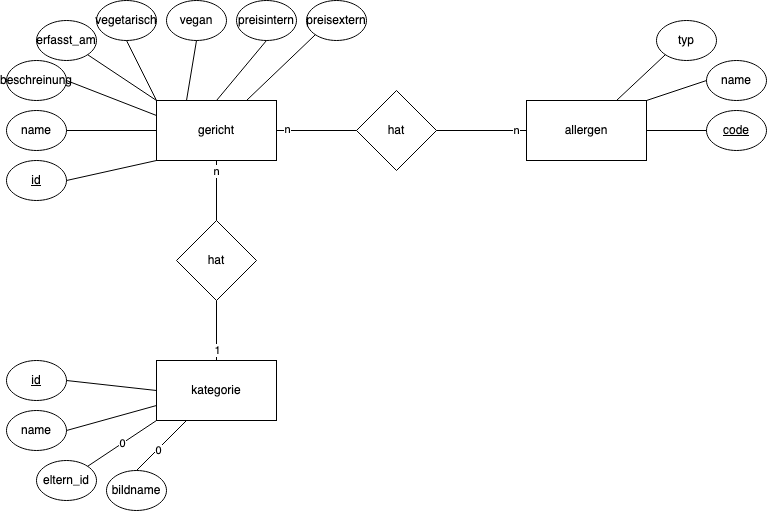

The diagram above was exported from draw.io. Its source (the exported page's mxGraphModel, read from the mxfile embedded in the PNG):
<mxGraphModel dx="1012" dy="551" grid="1" gridSize="10" guides="1" tooltips="1" connect="1" arrows="1" fold="1" page="1" pageScale="1" pageWidth="827" pageHeight="1169" math="0" shadow="0">
  <root>
    <mxCell id="0" />
    <mxCell id="1" parent="0" />
    <mxCell id="H6WKYOvfW-DB3sWHxQkn-1" value="gericht" style="rounded=0;whiteSpace=wrap;html=1;" vertex="1" parent="1">
      <mxGeometry x="190" y="200" width="120" height="60" as="geometry" />
    </mxCell>
    <mxCell id="H6WKYOvfW-DB3sWHxQkn-2" value="&lt;u&gt;id&lt;/u&gt;" style="ellipse;whiteSpace=wrap;html=1;" vertex="1" parent="1">
      <mxGeometry x="40" y="260" width="60" height="40" as="geometry" />
    </mxCell>
    <mxCell id="H6WKYOvfW-DB3sWHxQkn-3" value="name" style="ellipse;whiteSpace=wrap;html=1;" vertex="1" parent="1">
      <mxGeometry x="40" y="210" width="60" height="40" as="geometry" />
    </mxCell>
    <mxCell id="H6WKYOvfW-DB3sWHxQkn-4" value="beschreinung" style="ellipse;whiteSpace=wrap;html=1;" vertex="1" parent="1">
      <mxGeometry x="40" y="160" width="60" height="40" as="geometry" />
    </mxCell>
    <mxCell id="H6WKYOvfW-DB3sWHxQkn-5" value="erfasst_am" style="ellipse;whiteSpace=wrap;html=1;" vertex="1" parent="1">
      <mxGeometry x="70" y="120" width="60" height="40" as="geometry" />
    </mxCell>
    <mxCell id="H6WKYOvfW-DB3sWHxQkn-6" value="vegetarisch" style="ellipse;whiteSpace=wrap;html=1;" vertex="1" parent="1">
      <mxGeometry x="130" y="100" width="60" height="40" as="geometry" />
    </mxCell>
    <mxCell id="H6WKYOvfW-DB3sWHxQkn-7" value="vegan" style="ellipse;whiteSpace=wrap;html=1;" vertex="1" parent="1">
      <mxGeometry x="200" y="100" width="60" height="40" as="geometry" />
    </mxCell>
    <mxCell id="H6WKYOvfW-DB3sWHxQkn-8" value="preisintern" style="ellipse;whiteSpace=wrap;html=1;" vertex="1" parent="1">
      <mxGeometry x="270" y="100" width="60" height="40" as="geometry" />
    </mxCell>
    <mxCell id="H6WKYOvfW-DB3sWHxQkn-9" value="preisextern" style="ellipse;whiteSpace=wrap;html=1;" vertex="1" parent="1">
      <mxGeometry x="340" y="100" width="60" height="40" as="geometry" />
    </mxCell>
    <mxCell id="H6WKYOvfW-DB3sWHxQkn-10" value="" style="endArrow=none;html=1;rounded=0;entryX=0;entryY=1;entryDx=0;entryDy=0;" edge="1" parent="1" target="H6WKYOvfW-DB3sWHxQkn-1">
      <mxGeometry width="50" height="50" relative="1" as="geometry">
        <mxPoint x="100" y="280" as="sourcePoint" />
        <mxPoint x="150" y="230" as="targetPoint" />
      </mxGeometry>
    </mxCell>
    <mxCell id="H6WKYOvfW-DB3sWHxQkn-12" value="" style="endArrow=none;html=1;rounded=0;exitX=0.5;exitY=1;exitDx=0;exitDy=0;entryX=0;entryY=0;entryDx=0;entryDy=0;" edge="1" parent="1" source="H6WKYOvfW-DB3sWHxQkn-6" target="H6WKYOvfW-DB3sWHxQkn-1">
      <mxGeometry width="50" height="50" relative="1" as="geometry">
        <mxPoint x="190" y="330" as="sourcePoint" />
        <mxPoint x="240" y="280" as="targetPoint" />
      </mxGeometry>
    </mxCell>
    <mxCell id="H6WKYOvfW-DB3sWHxQkn-13" value="" style="endArrow=none;html=1;rounded=0;exitX=1;exitY=1;exitDx=0;exitDy=0;entryX=0;entryY=0;entryDx=0;entryDy=0;" edge="1" parent="1" source="H6WKYOvfW-DB3sWHxQkn-5" target="H6WKYOvfW-DB3sWHxQkn-1">
      <mxGeometry width="50" height="50" relative="1" as="geometry">
        <mxPoint x="190" y="330" as="sourcePoint" />
        <mxPoint x="240" y="280" as="targetPoint" />
      </mxGeometry>
    </mxCell>
    <mxCell id="H6WKYOvfW-DB3sWHxQkn-14" value="" style="endArrow=none;html=1;rounded=0;exitX=1;exitY=0.5;exitDx=0;exitDy=0;entryX=0;entryY=0.25;entryDx=0;entryDy=0;" edge="1" parent="1" source="H6WKYOvfW-DB3sWHxQkn-4" target="H6WKYOvfW-DB3sWHxQkn-1">
      <mxGeometry width="50" height="50" relative="1" as="geometry">
        <mxPoint x="190" y="330" as="sourcePoint" />
        <mxPoint x="240" y="280" as="targetPoint" />
      </mxGeometry>
    </mxCell>
    <mxCell id="H6WKYOvfW-DB3sWHxQkn-15" value="" style="endArrow=none;html=1;rounded=0;exitX=1;exitY=0.5;exitDx=0;exitDy=0;entryX=0;entryY=0.5;entryDx=0;entryDy=0;" edge="1" parent="1" source="H6WKYOvfW-DB3sWHxQkn-3" target="H6WKYOvfW-DB3sWHxQkn-1">
      <mxGeometry width="50" height="50" relative="1" as="geometry">
        <mxPoint x="190" y="330" as="sourcePoint" />
        <mxPoint x="240" y="280" as="targetPoint" />
      </mxGeometry>
    </mxCell>
    <mxCell id="H6WKYOvfW-DB3sWHxQkn-16" value="" style="endArrow=none;html=1;rounded=0;entryX=0.5;entryY=1;entryDx=0;entryDy=0;exitX=0.25;exitY=0;exitDx=0;exitDy=0;" edge="1" parent="1" source="H6WKYOvfW-DB3sWHxQkn-1" target="H6WKYOvfW-DB3sWHxQkn-7">
      <mxGeometry width="50" height="50" relative="1" as="geometry">
        <mxPoint x="190" y="330" as="sourcePoint" />
        <mxPoint x="240" y="280" as="targetPoint" />
      </mxGeometry>
    </mxCell>
    <mxCell id="H6WKYOvfW-DB3sWHxQkn-17" value="" style="endArrow=none;html=1;rounded=0;entryX=0.5;entryY=1;entryDx=0;entryDy=0;exitX=0.5;exitY=0;exitDx=0;exitDy=0;" edge="1" parent="1" source="H6WKYOvfW-DB3sWHxQkn-1" target="H6WKYOvfW-DB3sWHxQkn-8">
      <mxGeometry width="50" height="50" relative="1" as="geometry">
        <mxPoint x="190" y="330" as="sourcePoint" />
        <mxPoint x="240" y="280" as="targetPoint" />
      </mxGeometry>
    </mxCell>
    <mxCell id="H6WKYOvfW-DB3sWHxQkn-18" value="" style="endArrow=none;html=1;rounded=0;entryX=0;entryY=1;entryDx=0;entryDy=0;exitX=0.75;exitY=0;exitDx=0;exitDy=0;" edge="1" parent="1" source="H6WKYOvfW-DB3sWHxQkn-1" target="H6WKYOvfW-DB3sWHxQkn-9">
      <mxGeometry width="50" height="50" relative="1" as="geometry">
        <mxPoint x="190" y="330" as="sourcePoint" />
        <mxPoint x="240" y="280" as="targetPoint" />
      </mxGeometry>
    </mxCell>
    <mxCell id="H6WKYOvfW-DB3sWHxQkn-19" value="allergen" style="rounded=0;whiteSpace=wrap;html=1;" vertex="1" parent="1">
      <mxGeometry x="560" y="200" width="120" height="60" as="geometry" />
    </mxCell>
    <mxCell id="H6WKYOvfW-DB3sWHxQkn-20" value="typ" style="ellipse;whiteSpace=wrap;html=1;" vertex="1" parent="1">
      <mxGeometry x="690" y="120" width="60" height="40" as="geometry" />
    </mxCell>
    <mxCell id="H6WKYOvfW-DB3sWHxQkn-21" value="name" style="ellipse;whiteSpace=wrap;html=1;" vertex="1" parent="1">
      <mxGeometry x="740" y="160" width="60" height="40" as="geometry" />
    </mxCell>
    <mxCell id="H6WKYOvfW-DB3sWHxQkn-22" value="&lt;u&gt;code&lt;/u&gt;" style="ellipse;whiteSpace=wrap;html=1;" vertex="1" parent="1">
      <mxGeometry x="740" y="210" width="60" height="40" as="geometry" />
    </mxCell>
    <mxCell id="H6WKYOvfW-DB3sWHxQkn-23" value="" style="endArrow=none;html=1;rounded=0;entryX=0;entryY=1;entryDx=0;entryDy=0;exitX=0.75;exitY=0;exitDx=0;exitDy=0;" edge="1" parent="1" source="H6WKYOvfW-DB3sWHxQkn-19" target="H6WKYOvfW-DB3sWHxQkn-20">
      <mxGeometry width="50" height="50" relative="1" as="geometry">
        <mxPoint x="490" y="390" as="sourcePoint" />
        <mxPoint x="540" y="340" as="targetPoint" />
      </mxGeometry>
    </mxCell>
    <mxCell id="H6WKYOvfW-DB3sWHxQkn-24" value="" style="endArrow=none;html=1;rounded=0;exitX=0;exitY=0.5;exitDx=0;exitDy=0;entryX=1;entryY=0;entryDx=0;entryDy=0;" edge="1" parent="1" source="H6WKYOvfW-DB3sWHxQkn-21" target="H6WKYOvfW-DB3sWHxQkn-19">
      <mxGeometry width="50" height="50" relative="1" as="geometry">
        <mxPoint x="490" y="390" as="sourcePoint" />
        <mxPoint x="540" y="340" as="targetPoint" />
      </mxGeometry>
    </mxCell>
    <mxCell id="H6WKYOvfW-DB3sWHxQkn-25" value="" style="endArrow=none;html=1;rounded=0;exitX=0;exitY=0.5;exitDx=0;exitDy=0;entryX=1;entryY=0.5;entryDx=0;entryDy=0;" edge="1" parent="1" source="H6WKYOvfW-DB3sWHxQkn-22" target="H6WKYOvfW-DB3sWHxQkn-19">
      <mxGeometry width="50" height="50" relative="1" as="geometry">
        <mxPoint x="490" y="390" as="sourcePoint" />
        <mxPoint x="540" y="340" as="targetPoint" />
      </mxGeometry>
    </mxCell>
    <mxCell id="H6WKYOvfW-DB3sWHxQkn-26" value="kategorie" style="rounded=0;whiteSpace=wrap;html=1;" vertex="1" parent="1">
      <mxGeometry x="190" y="460" width="120" height="60" as="geometry" />
    </mxCell>
    <mxCell id="H6WKYOvfW-DB3sWHxQkn-27" value="&lt;u&gt;id&lt;/u&gt;" style="ellipse;whiteSpace=wrap;html=1;" vertex="1" parent="1">
      <mxGeometry x="40" y="460" width="60" height="40" as="geometry" />
    </mxCell>
    <mxCell id="H6WKYOvfW-DB3sWHxQkn-28" value="bildname" style="ellipse;whiteSpace=wrap;html=1;" vertex="1" parent="1">
      <mxGeometry x="140" y="570" width="60" height="40" as="geometry" />
    </mxCell>
    <mxCell id="H6WKYOvfW-DB3sWHxQkn-29" value="eltern_id" style="ellipse;whiteSpace=wrap;html=1;" vertex="1" parent="1">
      <mxGeometry x="70" y="560" width="60" height="40" as="geometry" />
    </mxCell>
    <mxCell id="H6WKYOvfW-DB3sWHxQkn-30" value="name" style="ellipse;whiteSpace=wrap;html=1;" vertex="1" parent="1">
      <mxGeometry x="40" y="510" width="60" height="40" as="geometry" />
    </mxCell>
    <mxCell id="H6WKYOvfW-DB3sWHxQkn-32" value="" style="endArrow=none;html=1;rounded=0;exitX=0.5;exitY=0;exitDx=0;exitDy=0;entryX=0.25;entryY=1;entryDx=0;entryDy=0;" edge="1" parent="1" source="H6WKYOvfW-DB3sWHxQkn-28" target="H6WKYOvfW-DB3sWHxQkn-26">
      <mxGeometry width="50" height="50" relative="1" as="geometry">
        <mxPoint x="490" y="480" as="sourcePoint" />
        <mxPoint x="540" y="430" as="targetPoint" />
      </mxGeometry>
    </mxCell>
    <mxCell id="H6WKYOvfW-DB3sWHxQkn-47" value="0" style="edgeLabel;html=1;align=center;verticalAlign=middle;resizable=0;points=[];" vertex="1" connectable="0" parent="H6WKYOvfW-DB3sWHxQkn-32">
      <mxGeometry x="-0.142" y="-1" relative="1" as="geometry">
        <mxPoint as="offset" />
      </mxGeometry>
    </mxCell>
    <mxCell id="H6WKYOvfW-DB3sWHxQkn-33" value="0" style="endArrow=none;html=1;rounded=0;exitX=1;exitY=0;exitDx=0;exitDy=0;entryX=0;entryY=1;entryDx=0;entryDy=0;" edge="1" parent="1" source="H6WKYOvfW-DB3sWHxQkn-29" target="H6WKYOvfW-DB3sWHxQkn-26">
      <mxGeometry width="50" height="50" relative="1" as="geometry">
        <mxPoint x="490" y="480" as="sourcePoint" />
        <mxPoint x="540" y="430" as="targetPoint" />
      </mxGeometry>
    </mxCell>
    <mxCell id="H6WKYOvfW-DB3sWHxQkn-34" value="" style="endArrow=none;html=1;rounded=0;exitX=1;exitY=0.5;exitDx=0;exitDy=0;entryX=0;entryY=0.75;entryDx=0;entryDy=0;" edge="1" parent="1" source="H6WKYOvfW-DB3sWHxQkn-30" target="H6WKYOvfW-DB3sWHxQkn-26">
      <mxGeometry width="50" height="50" relative="1" as="geometry">
        <mxPoint x="490" y="480" as="sourcePoint" />
        <mxPoint x="540" y="430" as="targetPoint" />
      </mxGeometry>
    </mxCell>
    <mxCell id="H6WKYOvfW-DB3sWHxQkn-35" value="" style="endArrow=none;html=1;rounded=0;exitX=1;exitY=0.5;exitDx=0;exitDy=0;entryX=0;entryY=0.5;entryDx=0;entryDy=0;" edge="1" parent="1" source="H6WKYOvfW-DB3sWHxQkn-27" target="H6WKYOvfW-DB3sWHxQkn-26">
      <mxGeometry width="50" height="50" relative="1" as="geometry">
        <mxPoint x="490" y="480" as="sourcePoint" />
        <mxPoint x="540" y="430" as="targetPoint" />
      </mxGeometry>
    </mxCell>
    <mxCell id="H6WKYOvfW-DB3sWHxQkn-36" value="hat" style="rhombus;whiteSpace=wrap;html=1;" vertex="1" parent="1">
      <mxGeometry x="390" y="190" width="80" height="80" as="geometry" />
    </mxCell>
    <mxCell id="H6WKYOvfW-DB3sWHxQkn-38" value="" style="endArrow=none;html=1;rounded=0;exitX=1;exitY=0.5;exitDx=0;exitDy=0;entryX=0;entryY=0.5;entryDx=0;entryDy=0;" edge="1" parent="1" source="H6WKYOvfW-DB3sWHxQkn-1" target="H6WKYOvfW-DB3sWHxQkn-36">
      <mxGeometry width="50" height="50" relative="1" as="geometry">
        <mxPoint x="490" y="420" as="sourcePoint" />
        <mxPoint x="540" y="370" as="targetPoint" />
      </mxGeometry>
    </mxCell>
    <mxCell id="H6WKYOvfW-DB3sWHxQkn-40" value="n" style="edgeLabel;html=1;align=center;verticalAlign=middle;resizable=0;points=[];" vertex="1" connectable="0" parent="H6WKYOvfW-DB3sWHxQkn-38">
      <mxGeometry x="-0.3915" y="1" relative="1" as="geometry">
        <mxPoint x="-14" as="offset" />
      </mxGeometry>
    </mxCell>
    <mxCell id="H6WKYOvfW-DB3sWHxQkn-39" value="" style="endArrow=none;html=1;rounded=0;exitX=1;exitY=0.5;exitDx=0;exitDy=0;entryX=0;entryY=0.5;entryDx=0;entryDy=0;" edge="1" parent="1" source="H6WKYOvfW-DB3sWHxQkn-36" target="H6WKYOvfW-DB3sWHxQkn-19">
      <mxGeometry width="50" height="50" relative="1" as="geometry">
        <mxPoint x="490" y="420" as="sourcePoint" />
        <mxPoint x="540" y="370" as="targetPoint" />
      </mxGeometry>
    </mxCell>
    <mxCell id="H6WKYOvfW-DB3sWHxQkn-41" value="n" style="edgeLabel;html=1;align=center;verticalAlign=middle;resizable=0;points=[];" vertex="1" connectable="0" parent="H6WKYOvfW-DB3sWHxQkn-39">
      <mxGeometry x="0.3106" y="1" relative="1" as="geometry">
        <mxPoint x="21" y="1" as="offset" />
      </mxGeometry>
    </mxCell>
    <mxCell id="H6WKYOvfW-DB3sWHxQkn-42" value="hat" style="rhombus;whiteSpace=wrap;html=1;" vertex="1" parent="1">
      <mxGeometry x="210" y="320" width="80" height="80" as="geometry" />
    </mxCell>
    <mxCell id="H6WKYOvfW-DB3sWHxQkn-43" value="" style="endArrow=none;html=1;rounded=0;exitX=0.5;exitY=1;exitDx=0;exitDy=0;" edge="1" parent="1" source="H6WKYOvfW-DB3sWHxQkn-42" target="H6WKYOvfW-DB3sWHxQkn-26">
      <mxGeometry width="50" height="50" relative="1" as="geometry">
        <mxPoint x="490" y="460" as="sourcePoint" />
        <mxPoint x="540" y="410" as="targetPoint" />
      </mxGeometry>
    </mxCell>
    <mxCell id="H6WKYOvfW-DB3sWHxQkn-46" value="1" style="edgeLabel;html=1;align=center;verticalAlign=middle;resizable=0;points=[];" vertex="1" connectable="0" parent="H6WKYOvfW-DB3sWHxQkn-43">
      <mxGeometry x="0.6821" y="1" relative="1" as="geometry">
        <mxPoint as="offset" />
      </mxGeometry>
    </mxCell>
    <mxCell id="H6WKYOvfW-DB3sWHxQkn-44" value="" style="endArrow=none;html=1;rounded=0;exitX=0.5;exitY=1;exitDx=0;exitDy=0;entryX=0.5;entryY=0;entryDx=0;entryDy=0;" edge="1" parent="1" source="H6WKYOvfW-DB3sWHxQkn-1" target="H6WKYOvfW-DB3sWHxQkn-42">
      <mxGeometry width="50" height="50" relative="1" as="geometry">
        <mxPoint x="490" y="460" as="sourcePoint" />
        <mxPoint x="540" y="410" as="targetPoint" />
      </mxGeometry>
    </mxCell>
    <mxCell id="H6WKYOvfW-DB3sWHxQkn-45" value="n" style="edgeLabel;html=1;align=center;verticalAlign=middle;resizable=0;points=[];" vertex="1" connectable="0" parent="H6WKYOvfW-DB3sWHxQkn-44">
      <mxGeometry x="-0.2447" relative="1" as="geometry">
        <mxPoint y="-12" as="offset" />
      </mxGeometry>
    </mxCell>
  </root>
</mxGraphModel>